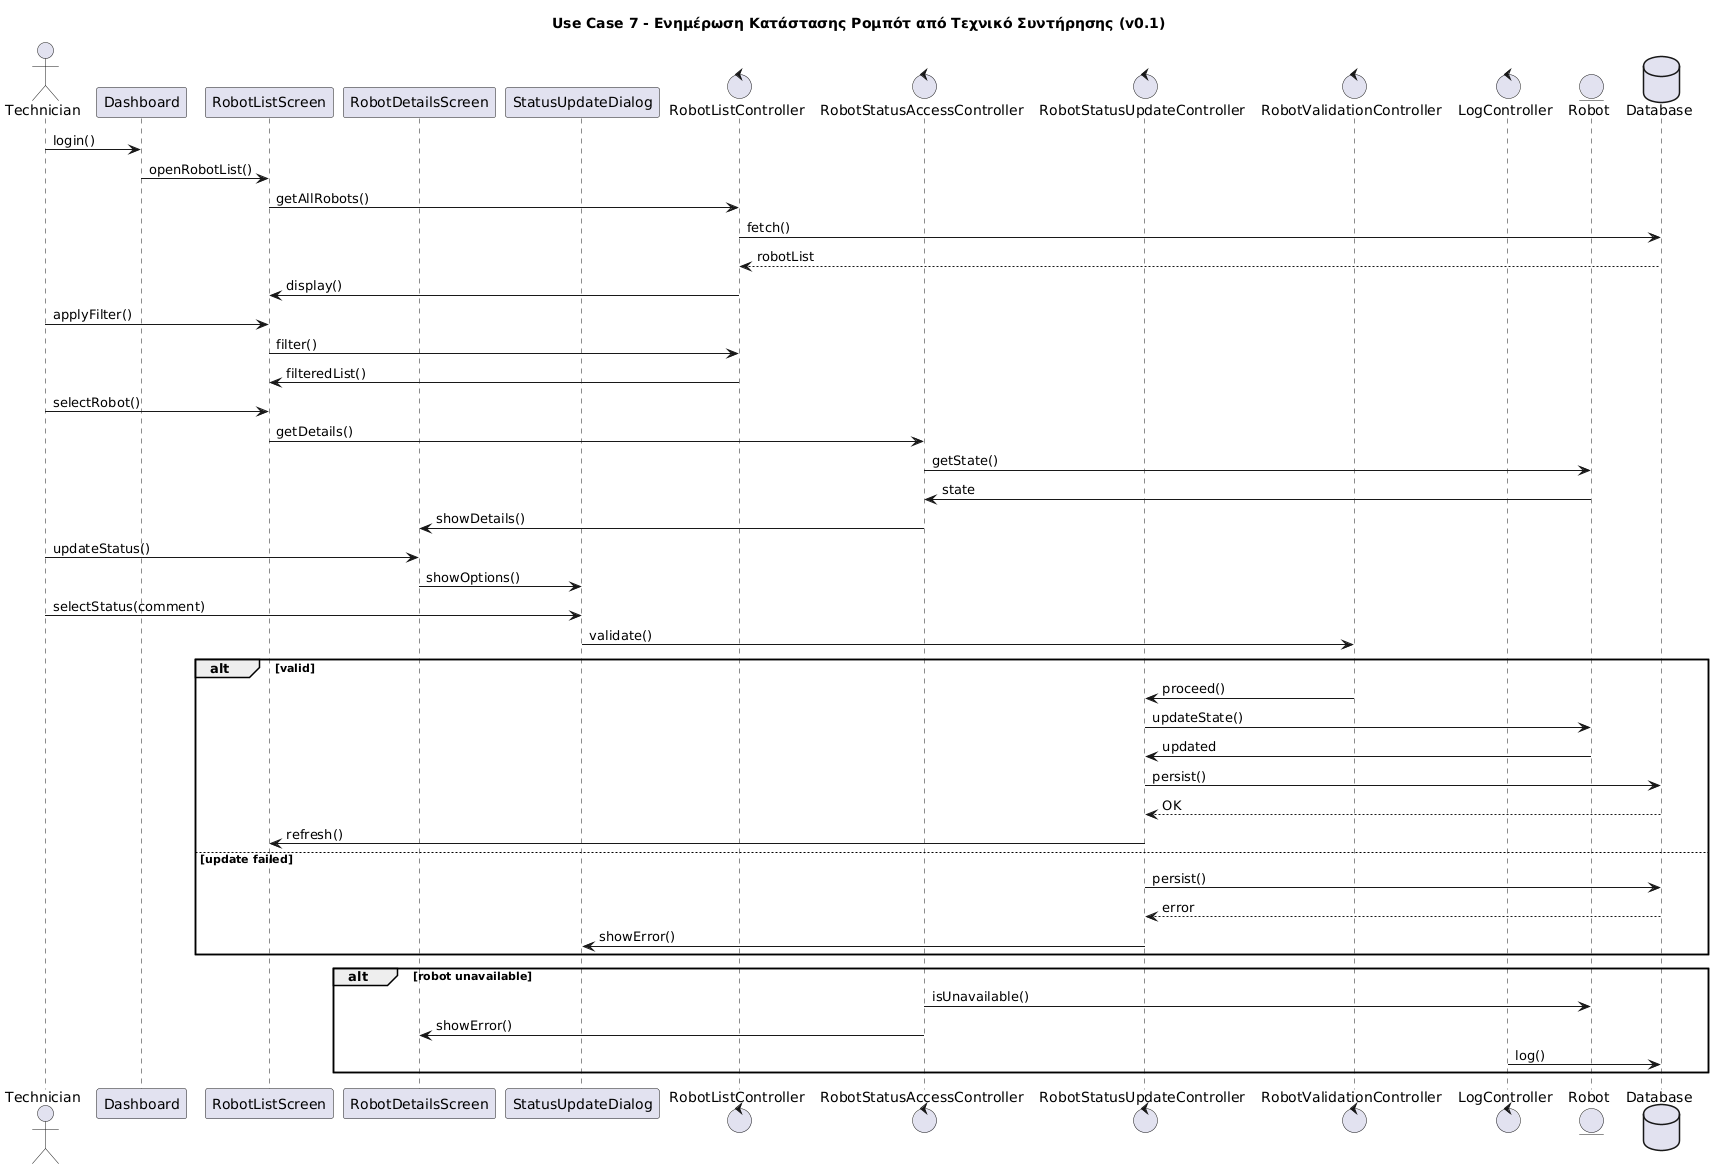

The diagram above was rendered by PlantUML. Its source (embedded in the PNG):
@startuml
title Use Case 7 - Ενημέρωση Κατάστασης Ρομπότ από Τεχνικό Συντήρησης (v0.1)

actor Technician
participant Dashboard
participant RobotListScreen
participant RobotDetailsScreen
participant StatusUpdateDialog
control RobotListController
control RobotStatusAccessController
control RobotStatusUpdateController
control RobotValidationController
control LogController
entity Robot
database Database

Technician -> Dashboard : login()
Dashboard -> RobotListScreen : openRobotList()
RobotListScreen -> RobotListController : getAllRobots()
RobotListController -> Database : fetch()
Database --> RobotListController : robotList
RobotListController -> RobotListScreen : display()

Technician -> RobotListScreen : applyFilter()
RobotListScreen -> RobotListController : filter()
RobotListController -> RobotListScreen : filteredList()

Technician -> RobotListScreen : selectRobot()
RobotListScreen -> RobotStatusAccessController : getDetails()
RobotStatusAccessController -> Robot : getState()
Robot -> RobotStatusAccessController : state
RobotStatusAccessController -> RobotDetailsScreen : showDetails()

Technician -> RobotDetailsScreen : updateStatus()
RobotDetailsScreen -> StatusUpdateDialog : showOptions()
Technician -> StatusUpdateDialog : selectStatus(comment)
StatusUpdateDialog -> RobotValidationController : validate()
alt valid
    RobotValidationController -> RobotStatusUpdateController : proceed()
    RobotStatusUpdateController -> Robot : updateState()
    Robot -> RobotStatusUpdateController : updated
    RobotStatusUpdateController -> Database : persist()
    Database --> RobotStatusUpdateController : OK
    RobotStatusUpdateController -> RobotListScreen : refresh()
else update failed
    RobotStatusUpdateController -> Database : persist()
    Database --> RobotStatusUpdateController : error
    RobotStatusUpdateController -> StatusUpdateDialog : showError()
end

alt robot unavailable
    RobotStatusAccessController -> Robot : isUnavailable()
    RobotStatusAccessController -> RobotDetailsScreen : showError()
    LogController -> Database : log()
end
@enduml